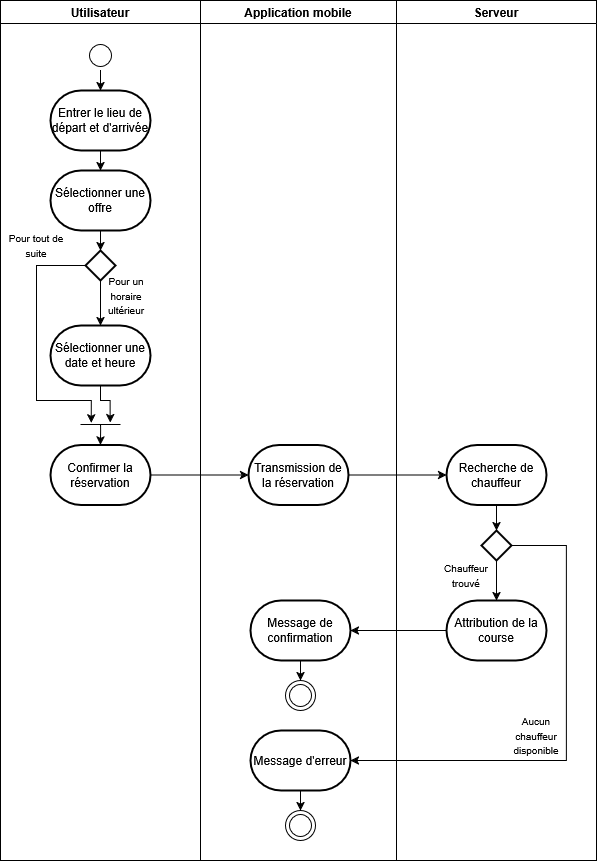

The diagram above was exported from draw.io. Its source (the exported page's mxGraphModel, read from the mxfile embedded in the PNG):
<mxGraphModel dx="1215" dy="658" grid="1" gridSize="10" guides="1" tooltips="1" connect="1" arrows="1" fold="1" page="1" pageScale="1" pageWidth="827" pageHeight="1169" math="0" shadow="0">
  <root>
    <mxCell id="0" />
    <mxCell id="1" parent="0" />
    <mxCell id="rWDQmG-ZJM9KG-_MKNeV-1" value="Utilisateur" style="swimlane;" parent="1" vertex="1">
      <mxGeometry x="114" y="200" width="200" height="860" as="geometry" />
    </mxCell>
    <mxCell id="rWDQmG-ZJM9KG-_MKNeV-10" value="" style="edgeStyle=orthogonalEdgeStyle;rounded=0;orthogonalLoop=1;jettySize=auto;html=1;" parent="rWDQmG-ZJM9KG-_MKNeV-1" source="rWDQmG-ZJM9KG-_MKNeV-5" target="rWDQmG-ZJM9KG-_MKNeV-7" edge="1">
      <mxGeometry relative="1" as="geometry" />
    </mxCell>
    <mxCell id="rWDQmG-ZJM9KG-_MKNeV-5" value="" style="ellipse;html=1;shape=startState;" parent="rWDQmG-ZJM9KG-_MKNeV-1" vertex="1">
      <mxGeometry x="85" y="40" width="30" height="30" as="geometry" />
    </mxCell>
    <mxCell id="rWDQmG-ZJM9KG-_MKNeV-7" value="Entrer le lieu de départ et d'arrivée" style="strokeWidth=2;html=1;shape=mxgraph.flowchart.terminator;whiteSpace=wrap;" parent="rWDQmG-ZJM9KG-_MKNeV-1" vertex="1">
      <mxGeometry x="50" y="90" width="100" height="60" as="geometry" />
    </mxCell>
    <mxCell id="rWDQmG-ZJM9KG-_MKNeV-31" value="" style="edgeStyle=orthogonalEdgeStyle;rounded=0;orthogonalLoop=1;jettySize=auto;html=1;entryX=0.5;entryY=0;entryDx=0;entryDy=0;entryPerimeter=0;" parent="rWDQmG-ZJM9KG-_MKNeV-1" source="rWDQmG-ZJM9KG-_MKNeV-7" target="rWDQmG-ZJM9KG-_MKNeV-8" edge="1">
      <mxGeometry relative="1" as="geometry">
        <mxPoint x="100" y="170" as="targetPoint" />
      </mxGeometry>
    </mxCell>
    <mxCell id="rWDQmG-ZJM9KG-_MKNeV-34" value="Confirmer la réservation" style="strokeWidth=2;html=1;shape=mxgraph.flowchart.terminator;whiteSpace=wrap;" parent="rWDQmG-ZJM9KG-_MKNeV-1" vertex="1">
      <mxGeometry x="50" y="444.5" width="100" height="60" as="geometry" />
    </mxCell>
    <mxCell id="rWDQmG-ZJM9KG-_MKNeV-57" value="" style="edgeStyle=orthogonalEdgeStyle;rounded=0;orthogonalLoop=1;jettySize=auto;html=1;entryX=0.5;entryY=0;entryDx=0;entryDy=0;entryPerimeter=0;" parent="rWDQmG-ZJM9KG-_MKNeV-1" source="rWDQmG-ZJM9KG-_MKNeV-8" target="kLruNLuhYDK1v-14BQuF-1" edge="1">
      <mxGeometry relative="1" as="geometry" />
    </mxCell>
    <mxCell id="rWDQmG-ZJM9KG-_MKNeV-8" value="Sélectionner une offre" style="strokeWidth=2;html=1;shape=mxgraph.flowchart.terminator;whiteSpace=wrap;" parent="rWDQmG-ZJM9KG-_MKNeV-1" vertex="1">
      <mxGeometry x="50" y="170" width="100" height="60" as="geometry" />
    </mxCell>
    <mxCell id="kLruNLuhYDK1v-14BQuF-3" value="" style="edgeStyle=orthogonalEdgeStyle;rounded=0;orthogonalLoop=1;jettySize=auto;html=1;" edge="1" parent="rWDQmG-ZJM9KG-_MKNeV-1" source="kLruNLuhYDK1v-14BQuF-1" target="kLruNLuhYDK1v-14BQuF-2">
      <mxGeometry relative="1" as="geometry" />
    </mxCell>
    <mxCell id="kLruNLuhYDK1v-14BQuF-6" style="edgeStyle=orthogonalEdgeStyle;rounded=0;orthogonalLoop=1;jettySize=auto;html=1;entryX=0.269;entryY=0.283;entryDx=0;entryDy=0;entryPerimeter=0;" edge="1" parent="rWDQmG-ZJM9KG-_MKNeV-1" source="kLruNLuhYDK1v-14BQuF-1" target="kLruNLuhYDK1v-14BQuF-7">
      <mxGeometry relative="1" as="geometry">
        <mxPoint x="36" y="410" as="targetPoint" />
        <Array as="points">
          <mxPoint x="36" y="265" />
          <mxPoint x="36" y="400" />
          <mxPoint x="91" y="400" />
        </Array>
      </mxGeometry>
    </mxCell>
    <mxCell id="kLruNLuhYDK1v-14BQuF-1" value="" style="strokeWidth=2;html=1;shape=mxgraph.flowchart.decision;whiteSpace=wrap;" vertex="1" parent="rWDQmG-ZJM9KG-_MKNeV-1">
      <mxGeometry x="85" y="250" width="30" height="30" as="geometry" />
    </mxCell>
    <mxCell id="kLruNLuhYDK1v-14BQuF-4" value="" style="edgeStyle=orthogonalEdgeStyle;rounded=0;orthogonalLoop=1;jettySize=auto;html=1;entryX=0.741;entryY=0.269;entryDx=0;entryDy=0;entryPerimeter=0;" edge="1" parent="rWDQmG-ZJM9KG-_MKNeV-1" source="kLruNLuhYDK1v-14BQuF-2" target="kLruNLuhYDK1v-14BQuF-7">
      <mxGeometry relative="1" as="geometry">
        <mxPoint x="100" y="410" as="targetPoint" />
        <Array as="points">
          <mxPoint x="100" y="400" />
          <mxPoint x="110" y="400" />
        </Array>
      </mxGeometry>
    </mxCell>
    <mxCell id="kLruNLuhYDK1v-14BQuF-2" value="Sélectionner une date et heure" style="strokeWidth=2;html=1;shape=mxgraph.flowchart.terminator;whiteSpace=wrap;" vertex="1" parent="rWDQmG-ZJM9KG-_MKNeV-1">
      <mxGeometry x="50" y="325" width="100" height="60" as="geometry" />
    </mxCell>
    <mxCell id="kLruNLuhYDK1v-14BQuF-5" value="&lt;font style=&quot;font-size: 10px;&quot;&gt;Pour un horaire ultérieur&lt;/font&gt;" style="text;html=1;align=center;verticalAlign=middle;whiteSpace=wrap;rounded=0;" vertex="1" parent="rWDQmG-ZJM9KG-_MKNeV-1">
      <mxGeometry x="96" y="280" width="60" height="30" as="geometry" />
    </mxCell>
    <mxCell id="kLruNLuhYDK1v-14BQuF-7" value="" style="line;strokeWidth=1;fillColor=none;align=left;verticalAlign=middle;spacingTop=-1;spacingLeft=3;spacingRight=3;rotatable=0;labelPosition=right;points=[];portConstraint=eastwest;strokeColor=inherit;" vertex="1" parent="rWDQmG-ZJM9KG-_MKNeV-1">
      <mxGeometry x="80" y="420" width="40" height="8" as="geometry" />
    </mxCell>
    <mxCell id="kLruNLuhYDK1v-14BQuF-8" style="edgeStyle=orthogonalEdgeStyle;rounded=0;orthogonalLoop=1;jettySize=auto;html=1;entryX=0.5;entryY=0;entryDx=0;entryDy=0;entryPerimeter=0;exitX=0.504;exitY=0.577;exitDx=0;exitDy=0;exitPerimeter=0;" edge="1" parent="rWDQmG-ZJM9KG-_MKNeV-1" source="kLruNLuhYDK1v-14BQuF-7" target="rWDQmG-ZJM9KG-_MKNeV-34">
      <mxGeometry relative="1" as="geometry">
        <Array as="points">
          <mxPoint x="100" y="430" />
          <mxPoint x="100" y="430" />
        </Array>
      </mxGeometry>
    </mxCell>
    <mxCell id="kLruNLuhYDK1v-14BQuF-9" value="&lt;font style=&quot;font-size: 10px;&quot;&gt;Pour tout de suite&lt;/font&gt;" style="text;html=1;align=center;verticalAlign=middle;whiteSpace=wrap;rounded=0;" vertex="1" parent="rWDQmG-ZJM9KG-_MKNeV-1">
      <mxGeometry x="6" y="230" width="60" height="30" as="geometry" />
    </mxCell>
    <mxCell id="rWDQmG-ZJM9KG-_MKNeV-2" value="Application mobile" style="swimlane;" parent="1" vertex="1">
      <mxGeometry x="314" y="200" width="196" height="860" as="geometry" />
    </mxCell>
    <mxCell id="rWDQmG-ZJM9KG-_MKNeV-4" value="" style="ellipse;html=1;shape=endState;" parent="rWDQmG-ZJM9KG-_MKNeV-2" vertex="1">
      <mxGeometry x="85" y="680" width="30" height="30" as="geometry" />
    </mxCell>
    <mxCell id="rWDQmG-ZJM9KG-_MKNeV-59" value="Transmission de la réservation" style="strokeWidth=2;html=1;shape=mxgraph.flowchart.terminator;whiteSpace=wrap;" parent="rWDQmG-ZJM9KG-_MKNeV-2" vertex="1">
      <mxGeometry x="48" y="444.5" width="100" height="60" as="geometry" />
    </mxCell>
    <mxCell id="kLruNLuhYDK1v-14BQuF-15" value="" style="edgeStyle=orthogonalEdgeStyle;rounded=0;orthogonalLoop=1;jettySize=auto;html=1;" edge="1" parent="rWDQmG-ZJM9KG-_MKNeV-2" source="kLruNLuhYDK1v-14BQuF-13" target="rWDQmG-ZJM9KG-_MKNeV-4">
      <mxGeometry relative="1" as="geometry" />
    </mxCell>
    <mxCell id="kLruNLuhYDK1v-14BQuF-13" value="Message de confirmation" style="strokeWidth=2;html=1;shape=mxgraph.flowchart.terminator;whiteSpace=wrap;" vertex="1" parent="rWDQmG-ZJM9KG-_MKNeV-2">
      <mxGeometry x="50" y="600" width="100" height="60" as="geometry" />
    </mxCell>
    <mxCell id="kLruNLuhYDK1v-14BQuF-18" value="" style="edgeStyle=orthogonalEdgeStyle;rounded=0;orthogonalLoop=1;jettySize=auto;html=1;" edge="1" parent="rWDQmG-ZJM9KG-_MKNeV-2" source="kLruNLuhYDK1v-14BQuF-16" target="kLruNLuhYDK1v-14BQuF-17">
      <mxGeometry relative="1" as="geometry" />
    </mxCell>
    <mxCell id="kLruNLuhYDK1v-14BQuF-16" value="Message d'erreur" style="strokeWidth=2;html=1;shape=mxgraph.flowchart.terminator;whiteSpace=wrap;" vertex="1" parent="rWDQmG-ZJM9KG-_MKNeV-2">
      <mxGeometry x="50" y="730" width="100" height="60" as="geometry" />
    </mxCell>
    <mxCell id="kLruNLuhYDK1v-14BQuF-17" value="" style="ellipse;html=1;shape=endState;" vertex="1" parent="rWDQmG-ZJM9KG-_MKNeV-2">
      <mxGeometry x="85" y="810" width="30" height="30" as="geometry" />
    </mxCell>
    <mxCell id="rWDQmG-ZJM9KG-_MKNeV-3" value="Serveur" style="swimlane;" parent="1" vertex="1">
      <mxGeometry x="510" y="200" width="200" height="860" as="geometry" />
    </mxCell>
    <mxCell id="rWDQmG-ZJM9KG-_MKNeV-64" value="" style="edgeStyle=orthogonalEdgeStyle;rounded=0;orthogonalLoop=1;jettySize=auto;html=1;" parent="rWDQmG-ZJM9KG-_MKNeV-3" source="rWDQmG-ZJM9KG-_MKNeV-61" target="rWDQmG-ZJM9KG-_MKNeV-63" edge="1">
      <mxGeometry relative="1" as="geometry" />
    </mxCell>
    <mxCell id="rWDQmG-ZJM9KG-_MKNeV-61" value="Recherche de chauffeur" style="strokeWidth=2;html=1;shape=mxgraph.flowchart.terminator;whiteSpace=wrap;" parent="rWDQmG-ZJM9KG-_MKNeV-3" vertex="1">
      <mxGeometry x="50" y="444.5" width="100" height="60" as="geometry" />
    </mxCell>
    <mxCell id="kLruNLuhYDK1v-14BQuF-11" value="" style="edgeStyle=orthogonalEdgeStyle;rounded=0;orthogonalLoop=1;jettySize=auto;html=1;" edge="1" parent="rWDQmG-ZJM9KG-_MKNeV-3" source="rWDQmG-ZJM9KG-_MKNeV-63" target="kLruNLuhYDK1v-14BQuF-10">
      <mxGeometry relative="1" as="geometry" />
    </mxCell>
    <mxCell id="rWDQmG-ZJM9KG-_MKNeV-63" value="" style="strokeWidth=2;html=1;shape=mxgraph.flowchart.decision;whiteSpace=wrap;" parent="rWDQmG-ZJM9KG-_MKNeV-3" vertex="1">
      <mxGeometry x="85" y="530" width="30" height="30" as="geometry" />
    </mxCell>
    <mxCell id="kLruNLuhYDK1v-14BQuF-10" value="Attribution de la course" style="strokeWidth=2;html=1;shape=mxgraph.flowchart.terminator;whiteSpace=wrap;" vertex="1" parent="rWDQmG-ZJM9KG-_MKNeV-3">
      <mxGeometry x="50" y="600" width="100" height="60" as="geometry" />
    </mxCell>
    <mxCell id="kLruNLuhYDK1v-14BQuF-12" value="&lt;font style=&quot;font-size: 10px;&quot;&gt;Chauffeur trouvé&lt;/font&gt;" style="text;html=1;align=center;verticalAlign=middle;whiteSpace=wrap;rounded=0;" vertex="1" parent="rWDQmG-ZJM9KG-_MKNeV-3">
      <mxGeometry x="40" y="560" width="60" height="30" as="geometry" />
    </mxCell>
    <mxCell id="kLruNLuhYDK1v-14BQuF-20" value="&lt;font style=&quot;font-size: 10px;&quot;&gt;Aucun chauffeur disponible&lt;/font&gt;" style="text;html=1;align=center;verticalAlign=middle;whiteSpace=wrap;rounded=0;" vertex="1" parent="rWDQmG-ZJM9KG-_MKNeV-3">
      <mxGeometry x="110" y="720" width="60" height="30" as="geometry" />
    </mxCell>
    <mxCell id="rWDQmG-ZJM9KG-_MKNeV-60" value="" style="edgeStyle=orthogonalEdgeStyle;rounded=0;orthogonalLoop=1;jettySize=auto;html=1;" parent="1" source="rWDQmG-ZJM9KG-_MKNeV-34" target="rWDQmG-ZJM9KG-_MKNeV-59" edge="1">
      <mxGeometry relative="1" as="geometry">
        <Array as="points">
          <mxPoint x="340" y="674" />
          <mxPoint x="340" y="674" />
        </Array>
      </mxGeometry>
    </mxCell>
    <mxCell id="rWDQmG-ZJM9KG-_MKNeV-62" value="" style="edgeStyle=orthogonalEdgeStyle;rounded=0;orthogonalLoop=1;jettySize=auto;html=1;" parent="1" source="rWDQmG-ZJM9KG-_MKNeV-59" target="rWDQmG-ZJM9KG-_MKNeV-61" edge="1">
      <mxGeometry relative="1" as="geometry" />
    </mxCell>
    <mxCell id="kLruNLuhYDK1v-14BQuF-14" value="" style="edgeStyle=orthogonalEdgeStyle;rounded=0;orthogonalLoop=1;jettySize=auto;html=1;" edge="1" parent="1" source="kLruNLuhYDK1v-14BQuF-10" target="kLruNLuhYDK1v-14BQuF-13">
      <mxGeometry relative="1" as="geometry" />
    </mxCell>
    <mxCell id="kLruNLuhYDK1v-14BQuF-19" style="edgeStyle=orthogonalEdgeStyle;rounded=0;orthogonalLoop=1;jettySize=auto;html=1;" edge="1" parent="1" source="rWDQmG-ZJM9KG-_MKNeV-63" target="kLruNLuhYDK1v-14BQuF-16">
      <mxGeometry relative="1" as="geometry">
        <Array as="points">
          <mxPoint x="680" y="745" />
          <mxPoint x="680" y="960" />
        </Array>
      </mxGeometry>
    </mxCell>
  </root>
</mxGraphModel>